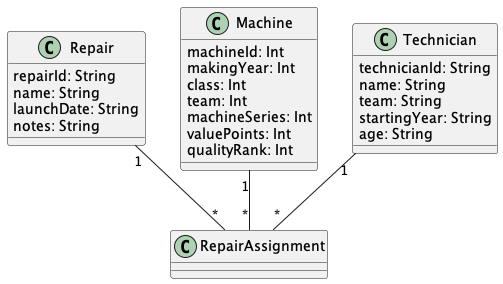

The diagram above was rendered by PlantUML. Its source (embedded in the PNG):
@startuml "MachineRepair"


class Repair{
  repairId: String
  name: String
  launchDate: String
  notes: String
}

class Machine{
  machineId: Int
  makingYear: Int
  class: Int
  team: Int
  machineSeries: Int
  valuePoints: Int
  qualityRank: Int
}

class Technician{
  technicianId: String
  name: String
  team: String
  startingYear: String
  age: String
}

class RepairAssignment{
}



Repair "1" -- "*" RepairAssignment

Machine "1" -- "*" RepairAssignment

Technician "1" -- "*" RepairAssignment


@enduml